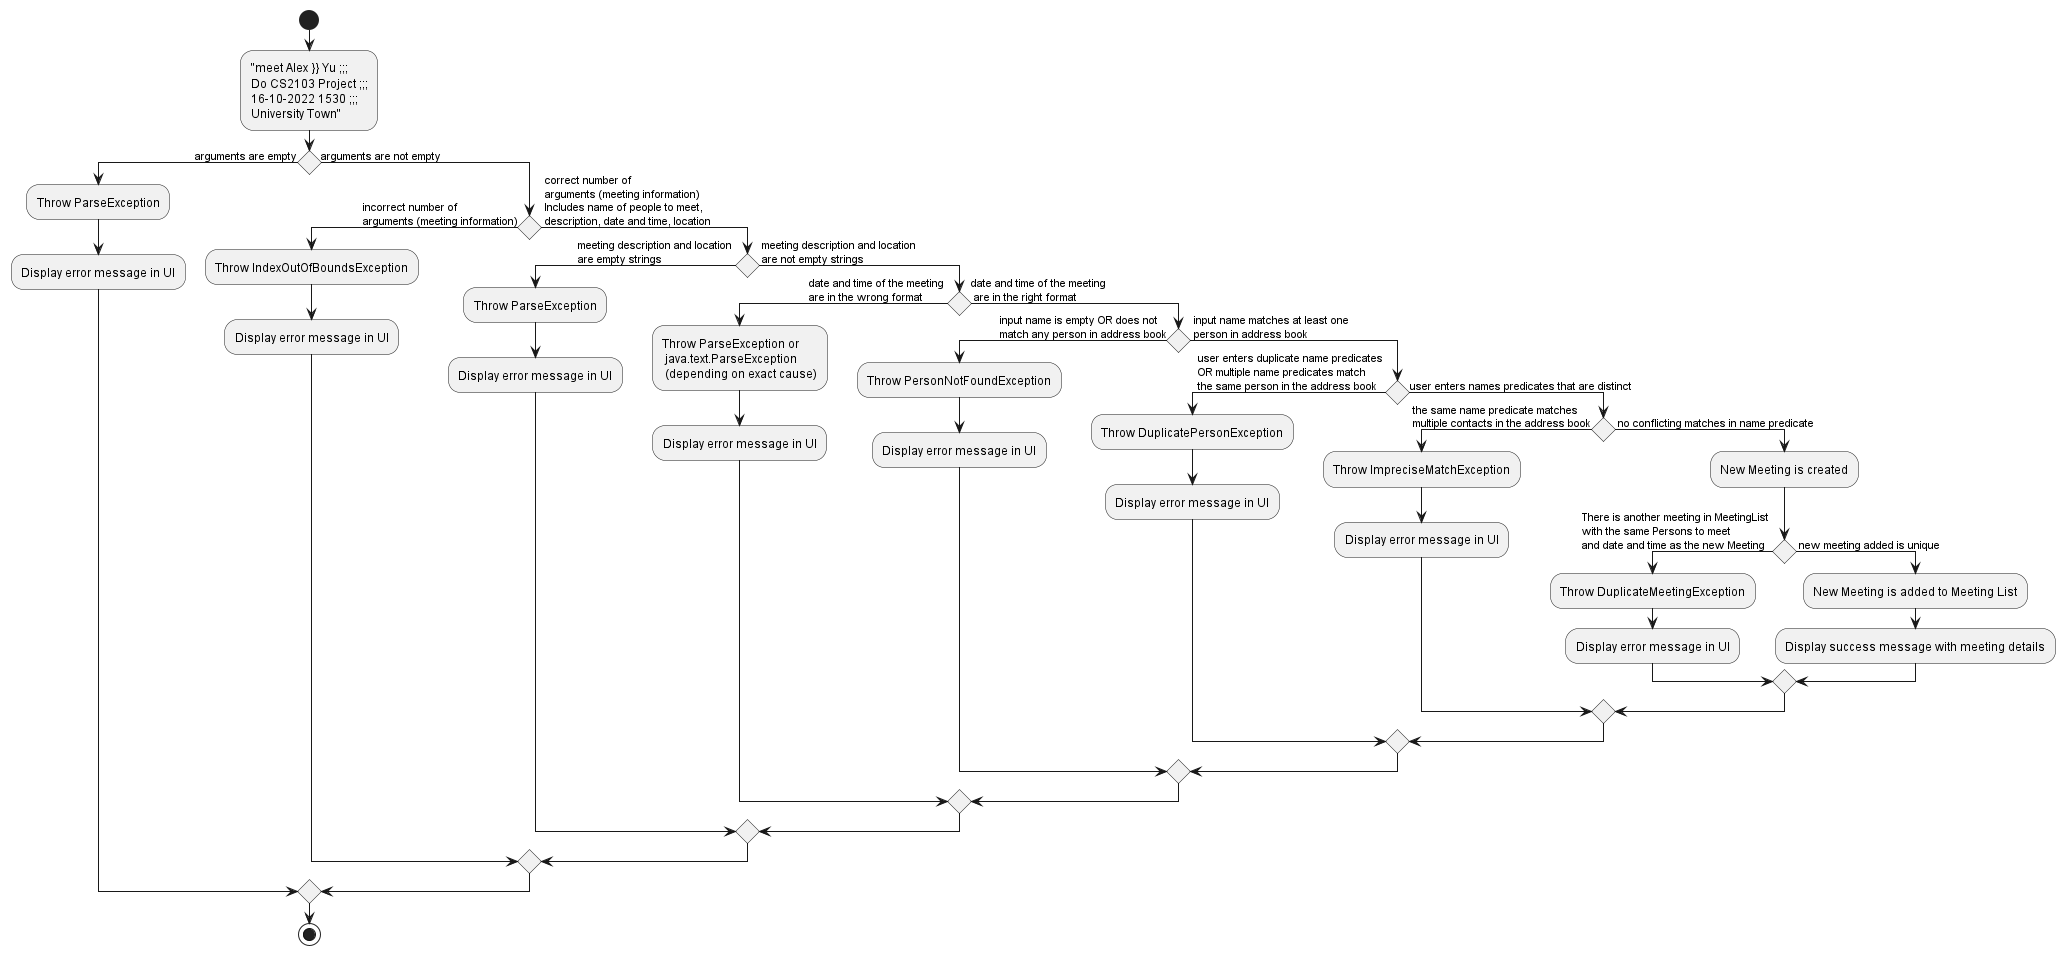

The diagram above was rendered by PlantUML. Its source (embedded in the PNG):
@startuml
'https://plantuml.com/activity-diagram-beta

start
:"meet Alex }} Yu ;;;\nDo CS2103 Project ;;;\n16-10-2022 1530 ;;;\nUniversity Town";

if () then (arguments are empty)
    :Throw ParseException;
    :Display error message in UI;

else (arguments are not empty)
    if () then ( incorrect number of \n arguments (meeting information))
        :Throw IndexOutOfBoundsException;
        :Display error message in UI;
    else ( correct number of \n arguments (meeting information) \n Includes name of people to meet, \n description, date and time, location)
        if () then ( meeting description and location \n are empty strings)
            :Throw ParseException;
            :Display error message in UI;
        else ( meeting description and location \n are not empty strings)
            if () then ( date and time of the meeting \n are in the wrong format)
                :Throw ParseException or \n java.text.ParseException \n (depending on exact cause);
                :Display error message in UI;
            else (date and time of the meeting \n are in the right format)
                if () then ( input name is empty OR does not \n match any person in address book)
                    :Throw PersonNotFoundException;
                    :Display error message in UI;
                else ( input name matches at least one \n person in address book)
                    if () then ( user enters duplicate name predicates \n OR multiple name predicates match \n the same person in the address book)
                        :Throw DuplicatePersonException;
                        :Display error message in UI;
                    else (user enters names predicates that are distinct)
                        if () then ( the same name predicate matches \n multiple contacts in the address book)
                            :Throw ImpreciseMatchException;
                            :Display error message in UI;
                        else ( no conflicting matches in name predicate)
                            :New Meeting is created;
                            if () then ( There is another meeting in MeetingList \n with the same Persons to meet \n and date and time as the new Meeting)
                                :Throw DuplicateMeetingException;
                                :Display error message in UI;
                            else ( new meeting added is unique)
                                :New Meeting is added to Meeting List;
                                :Display success message with meeting details;
                            endif
                        endif
                    endif
                endif
            endif
        endif
    endif
endif

stop

@enduml